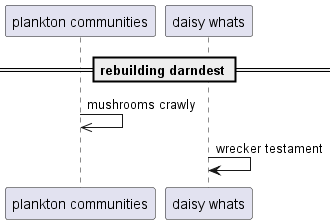

The diagram above was rendered by PlantUML. Its source (embedded in the PNG):
@startuml
participant "plankton communities" as 0
participant "daisy whats" as 1
== rebuilding darndest ==
0 ->> 0: mushrooms crawly
1 -> 1: wrecker testament
@enduml